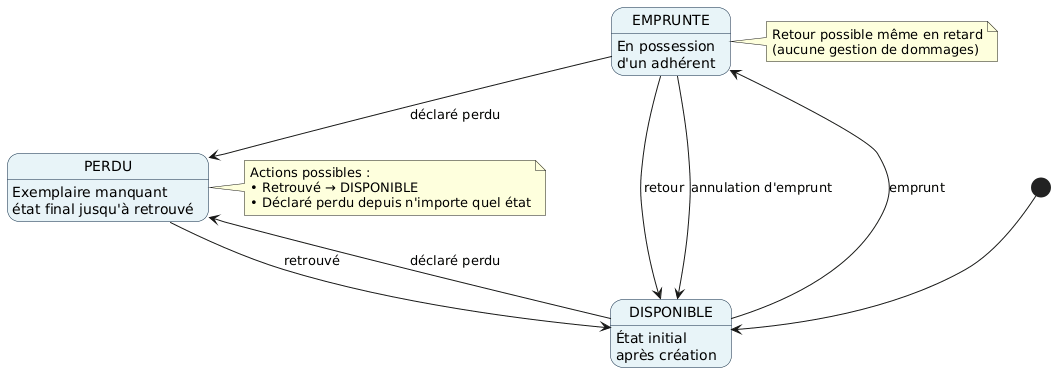

The diagram above was rendered by PlantUML. Its source (embedded in the PNG):
@startuml
skinparam backgroundColor #FFFFFF
skinparam state {
  BackgroundColor #E8F4F8
  BorderColor #0F2742
  TextColor #0F172A
}

[*] --> DISPONIBLE

DISPONIBLE --> EMPRUNTE : emprunt
DISPONIBLE --> PERDU : déclaré perdu

EMPRUNTE --> DISPONIBLE : retour
EMPRUNTE --> DISPONIBLE : annulation d'emprunt
EMPRUNTE --> PERDU : déclaré perdu

PERDU --> DISPONIBLE : retrouvé

DISPONIBLE : État initial\naprès création

EMPRUNTE : En possession\nd'un adhérent

PERDU : Exemplaire manquant\nétat final jusqu'à retrouvé

note right of EMPRUNTE
  Retour possible même en retard
  (aucune gestion de dommages)
end note

note right of PERDU
  Actions possibles :
  • Retrouvé → DISPONIBLE
  • Déclaré perdu depuis n'importe quel état
end note
@enduml